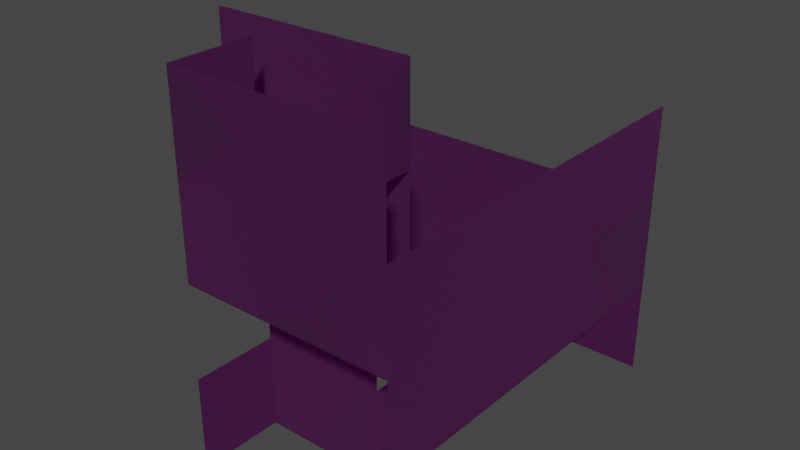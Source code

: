 # Source: radiance.blend  (saved by Blender 3.4.6; exported with 4.5.12 LTS)
import bpy
from mathutils import Matrix  # noqa: F401  (used for matrix-valued properties, if any)

bpy.ops.wm.read_factory_settings(use_empty=True)
scene = bpy.context.scene
scene.name = 'Scene'

# ---- collections
col_collection = bpy.data.collections.new('Collection'); scene.collection.children.link(col_collection)

# ---- images (referenced by path relative to the original .blend; pixels are not part of the script)
import os
ASSET_DIR = os.environ.get("B2B_ASSET_DIR", "")  # directory of the original .blend (textures are referenced by path, not embedded)
HERE = os.path.dirname(os.path.abspath(__file__))  # packed textures are extracted next to this script under _unpacked/

def load_image(name, relpath, width, height, colorspace="sRGB"):
    """Load a texture the original file referenced (path relative to the .blend, or extracted next to this script)."""
    p = next((c for c in (os.path.join(HERE, relpath), os.path.join(ASSET_DIR, relpath)) if relpath and os.path.exists(c)), "")
    if p:
        img = bpy.data.images.load(p, check_existing=True)
        img.name = name
    else:  # same state as the original file: an image datablock whose file is absent (Cycles renders it pink)
        img = bpy.data.images.new(name, width, height)
        img.source = "FILE"
        img.filepath = "//" + (relpath or name)
    img.colorspace_settings.name = colorspace
    return img
img_global_texture_png_001 = load_image('global_texture.png.001', 'global_texture.png', 1024, 1024, 'sRGB')

# ---- materials (node trees are filled in below, after node groups)
mat_material_001 = bpy.data.materials.new('Material.001')
mat_material_001.use_transparent_shadow = False

# ---- material node trees
mat_material_001.use_nodes = True; mat_material_001.node_tree.nodes.clear()
_N = mat_material_001.node_tree.nodes; _L = mat_material_001.node_tree.links
n0 = _N.new('ShaderNodeBsdfPrincipled'); n0.name = 'Principled BSDF'; n0.location = (-38, 271)
n0.distribution = 'GGX'
n0.subsurface_method = 'RANDOM_WALK_SKIN'
n0.inputs[2].default_value = 1.0
n0.inputs[3].default_value = 1.45
n0.inputs[13].default_value = 0.0
n0.inputs[27].default_value = (0.0, 0.0, 0.0, 1.0)
n0.inputs[28].default_value = 1.0
n1 = _N.new('ShaderNodeOutputMaterial'); n1.name = 'Material Output'; n1.location = (252, 271)
n2 = _N.new('ShaderNodeTexImage'); n2.name = 'Image Texture'; n2.location = (-492, 170)
n2.width = 158
n2.image = img_global_texture_png_001
n2.interpolation = 'Closest'
_L.new(n0.outputs[0], n1.inputs[0])
_L.new(n2.outputs[0], n0.inputs[0])
_L.new(n2.outputs[1], n0.inputs[18])
n1.is_active_output = True

# ---- world
world_world = bpy.data.worlds.new('World'); scene.world = world_world
world_world.use_nodes = True; world_world.node_tree.nodes.clear()
_N = world_world.node_tree.nodes; _L = world_world.node_tree.links
n0 = _N.new('ShaderNodeOutputWorld'); n0.name = 'World Output'; n0.location = (300, 300)
n1 = _N.new('ShaderNodeBackground'); n1.name = 'Background'; n1.location = (10, 300)
n1.inputs[0].default_value = (0.05088, 0.05088, 0.05088, 1.0)
_L.new(n1.outputs[0], n0.inputs[0])
n0.is_active_output = True
world_world.color = (0.05088, 0.05088, 0.05088)
world_world.use_sun_shadow = False
world_world.sun_shadow_jitter_overblur = 0.0

# ---- meshes
me_plane = bpy.data.meshes.new('Plane')
me_plane.from_pydata([(0.0, 3.0, 0.0), (7.01, 3.0, 0.0), (2.0, -6.0, 0.0), (2.0, -4.0, 0.0), (5.0, -4.0, 0.0), (5.0, -3.0, 0.0), (6.99, -6.0, 10.85), (2.0, -6.0, 10.85), (2.0, -4.0, 10.85), (5.0, -4.0, 10.85), (5.0, -3.0, 10.85), (0.0, -3.0, 10.85), (7.01, 3.0, 5.426), (0.0, 3.0, 5.426), (5.0, -3.0, 5.426), (5.0, -4.0, 5.426), (2.0, -4.0, 5.426), (2.0, -6.0, 5.426), (6.99, -6.0, 5.426), (0.0, -3.0, 5.426), (0.0, 3.0, 2.713), (5.0, -4.0, 2.713), (2.0, -6.0, 2.713), (7.01, 3.0, 2.713), (5.0, -3.0, 2.713), (2.0, -4.0, 2.713), (6.99, -6.0, 2.713), (7.01, 3.0, 8.139), (5.0, -3.0, 8.139), (2.0, -4.0, 8.139), (6.99, -6.0, 8.139), (0.0, -3.0, 8.139), (5.0, -4.0, 8.139), (2.0, -6.0, 8.139)], [], [(32, 28, 10, 9), (33, 29, 8, 7), (28, 31, 11, 10), (30, 33, 7, 6), (25, 21, 15, 16), (23, 26, 18, 12), (20, 23, 12, 13), (0, 1, 23, 20), (4, 5, 24, 21), (2, 3, 25, 22), (3, 4, 21, 25), (18, 17, 33, 30), (14, 19, 31, 28), (12, 18, 30, 27)])
_uv = me_plane.uv_layers.new(name='UVMap')
_uv.uv.foreach_set('vector', [0.25, 0.187, 0.25, 0.1565, 0.000624, 0.1565, 0.000624, 0.1871, 0.25, 0.3423, 0.25, 0.2799, 0.000624, 0.28, 0.000624, 0.3423, 0.25, 0.1565, 0.25, -0.0008054, 0.000624, -0.0007479, 0.000624, 0.1565, 0.25, 0.4985, 0.25, 0.3423, 0.000624, 0.3423, 0.0006241, 0.4985, 0.7487, 0.2798, 0.7487, 0.1869, 0.4994, 0.187, 0.4994, 0.2799, 0.7487, 0.7807, 0.7487, 0.4985, 0.4994, 0.4985, 0.4994, 0.7807, 0.7487, 1.001, 0.7487, 0.7807, 0.4994, 0.7807, 0.4994, 1.001, 0.9981, 1.001, 0.9981, 0.7807, 0.7487, 0.7807, 0.7487, 1.001, 0.9981, 0.1868, 0.9981, 0.1563, 0.7487, 0.1563, 0.7487, 0.1869, 0.9981, 0.3417, 0.9981, 0.2798, 0.7487, 0.2798, 0.7487, 0.3417, 0.9981, 0.2798, 0.9981, 0.1868, 0.7487, 0.1869, 0.7487, 0.2798, 0.4994, 0.4985, 0.4994, 0.3422, 0.25, 0.3423, 0.25, 0.4985, 0.4994, 0.1564, 0.4994, -0.0008628, 0.25, -0.0008054, 0.25, 0.1565, 0.4994, 0.7807, 0.4994, 0.4985, 0.25, 0.4985, 0.25, 0.7807])
me_plane.materials.append(mat_material_001)
me_plane.update()

# ---- objects
ob_plane = bpy.data.objects.new('Plane', me_plane)

# ---- transforms, parenting, visibility, modifiers, constraints
ob_plane.location = (0.0, 0.0, 0.0)
ob_plane.scale = (1.0, 1.0, 0.8167)
_m = ob_plane.modifiers.new('Solidify', 'SOLIDIFY')

# ---- collection membership
col_collection.objects.link(ob_plane)

# ---- scene / render settings (as saved in the file)
scene.frame_start = 1; scene.frame_end = 250; scene.frame_set(132)
scene.render.engine = 'BLENDER_EEVEE_NEXT'
scene.cycles.sampling_pattern = 'TABULATED_SOBOL'
scene.cycles.use_light_tree = False
scene.view_settings.view_transform = 'Filmic'
bpy.context.view_layer.update()

# ---- added for rendering (the .blend has no active camera and no usable light): camera, sun
cam_auto = bpy.data.cameras.new('AutoCamera')
cam_auto.lens = 50.0
cam_auto.sensor_width = 36.0
cam_auto.clip_end = 1000.0
ob_auto_camera = bpy.data.objects.new('AutoCamera', cam_auto)
scene.collection.objects.link(ob_auto_camera)
ob_auto_camera.location = (16.8918, -17.5583, 15.137)
ob_auto_camera.rotation_euler = (1.09748, -7.21219e-08, 0.694738)
scene.camera = ob_auto_camera
light_auto_sun = bpy.data.lights.new('AutoSun', 'SUN')
light_auto_sun.energy = 3.0
light_auto_sun.angle = 0.0523599
ob_auto_sun = bpy.data.objects.new('AutoSun', light_auto_sun)
scene.collection.objects.link(ob_auto_sun)
ob_auto_sun.rotation_euler = (0.872665, 0.174533, 0.523599)
bpy.context.view_layer.update()
